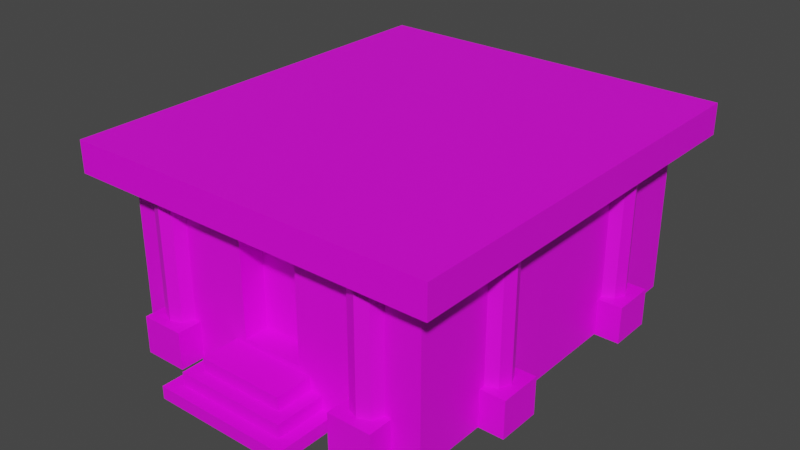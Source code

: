 # Source: 43801.blend  (saved by Blender 2.91.10; exported with 4.5.12 LTS)
import bpy
from mathutils import Matrix  # noqa: F401  (used for matrix-valued properties, if any)

bpy.ops.wm.read_factory_settings(use_empty=True)
scene = bpy.context.scene
scene.name = 'Scene'

# ---- collections
col_collection = bpy.data.collections.new('Collection'); scene.collection.children.link(col_collection)

# ---- images (referenced by path relative to the original .blend; pixels are not part of the script)
import os
ASSET_DIR = os.environ.get("B2B_ASSET_DIR", "")  # directory of the original .blend (textures are referenced by path, not embedded)
HERE = os.path.dirname(os.path.abspath(__file__))  # packed textures are extracted next to this script under _unpacked/

def load_image(name, relpath, width, height, colorspace="sRGB"):
    """Load a texture the original file referenced (path relative to the .blend, or extracted next to this script)."""
    p = next((c for c in (os.path.join(HERE, relpath), os.path.join(ASSET_DIR, relpath)) if relpath and os.path.exists(c)), "")
    if p:
        img = bpy.data.images.load(p, check_existing=True)
        img.name = name
    else:  # same state as the original file: an image datablock whose file is absent (Cycles renders it pink)
        img = bpy.data.images.new(name, width, height)
        img.source = "FILE"
        img.filepath = "//" + (relpath or name)
    img.colorspace_settings.name = colorspace
    return img
img_041_0_0_png = load_image('041_0-0.png', 'textures/041_0-0.png', 1024, 1024, 'sRGB')
img_073_0_0_png = load_image('073_0-0.png', 'textures/073_0-0.png', 1024, 1024, 'sRGB')
img_141_2_0_png = load_image('141_2-0.png', 'textures/141_2-0.png', 1024, 1024, 'sRGB')

# ---- materials (node trees are filled in below, after node groups)
mat_041_0_0 = bpy.data.materials.new('041_0-0')
mat_041_0_0.use_backface_culling = True
mat_041_0_0.use_transparent_shadow = False
mat_073_0_0 = bpy.data.materials.new('073_0-0')
mat_073_0_0.use_backface_culling = True
mat_073_0_0.use_transparent_shadow = False
mat_141_2_0 = bpy.data.materials.new('141_2-0')
mat_141_2_0.use_backface_culling = True
mat_141_2_0.use_transparent_shadow = False

# ---- material node trees
mat_041_0_0.use_nodes = True; mat_041_0_0.node_tree.nodes.clear()
_N = mat_041_0_0.node_tree.nodes; _L = mat_041_0_0.node_tree.links
n0 = _N.new('ShaderNodeBsdfPrincipled'); n0.name = 'Principled BSDF'; n0.location = (0, 300)
n0.distribution = 'GGX'
n0.subsurface_method = 'BURLEY'
n0.inputs[3].default_value = 1.45
n0.inputs[27].default_value = (0.0, 0.0, 0.0, 1.0)
n0.inputs[28].default_value = 1.0
n1 = _N.new('ShaderNodeOutputMaterial'); n1.name = 'Material Output'; n1.location = (300, 300)
n2 = _N.new('ShaderNodeTexImage'); n2.name = 'Image Texture'; n2.location = (-300, 300)
n2.label = 'Base Color'
n2.image = img_041_0_0_png
_L.new(n0.outputs[0], n1.inputs[0])
_L.new(n2.outputs[0], n0.inputs[0])
n1.is_active_output = True
mat_073_0_0.use_nodes = True; mat_073_0_0.node_tree.nodes.clear()
_N = mat_073_0_0.node_tree.nodes; _L = mat_073_0_0.node_tree.links
n0 = _N.new('ShaderNodeBsdfPrincipled'); n0.name = 'Principled BSDF'; n0.location = (0, 300)
n0.distribution = 'GGX'
n0.subsurface_method = 'BURLEY'
n0.inputs[3].default_value = 1.45
n0.inputs[27].default_value = (0.0, 0.0, 0.0, 1.0)
n0.inputs[28].default_value = 1.0
n1 = _N.new('ShaderNodeOutputMaterial'); n1.name = 'Material Output'; n1.location = (300, 300)
n2 = _N.new('ShaderNodeTexImage'); n2.name = 'Image Texture'; n2.location = (-300, 300)
n2.label = 'Base Color'
n2.image = img_073_0_0_png
_L.new(n0.outputs[0], n1.inputs[0])
_L.new(n2.outputs[0], n0.inputs[0])
n1.is_active_output = True
mat_141_2_0.use_nodes = True; mat_141_2_0.node_tree.nodes.clear()
_N = mat_141_2_0.node_tree.nodes; _L = mat_141_2_0.node_tree.links
n0 = _N.new('ShaderNodeBsdfPrincipled'); n0.name = 'Principled BSDF'; n0.location = (0, 300)
n0.distribution = 'GGX'
n0.subsurface_method = 'BURLEY'
n0.inputs[3].default_value = 1.45
n0.inputs[27].default_value = (0.0, 0.0, 0.0, 1.0)
n0.inputs[28].default_value = 1.0
n1 = _N.new('ShaderNodeOutputMaterial'); n1.name = 'Material Output'; n1.location = (300, 300)
n2 = _N.new('ShaderNodeTexImage'); n2.name = 'Image Texture'; n2.location = (-300, 300)
n2.label = 'Base Color'
n2.image = img_141_2_0_png
_L.new(n0.outputs[0], n1.inputs[0])
_L.new(n2.outputs[0], n0.inputs[0])
n1.is_active_output = True

# ---- world
world_world = bpy.data.worlds.new('World'); scene.world = world_world
world_world.use_nodes = True; world_world.node_tree.nodes.clear()
_N = world_world.node_tree.nodes; _L = world_world.node_tree.links
n0 = _N.new('ShaderNodeOutputWorld'); n0.name = 'World Output'; n0.location = (300, 300)
n1 = _N.new('ShaderNodeBackground'); n1.name = 'Background'; n1.location = (10, 300)
n1.inputs[0].default_value = (0.05088, 0.05088, 0.05088, 1.0)
_L.new(n1.outputs[0], n0.inputs[0])
n0.is_active_output = True
world_world.color = (0.05088, 0.05088, 0.05088)
world_world.use_sun_shadow = False
world_world.sun_shadow_jitter_overblur = 0.0

# ---- meshes
me_model43138 = bpy.data.meshes.new('model43138')
me_model43138.from_pydata([(240.2, -232.8, 124.6), (240.2, -232.8, 164.6), (-239.8, -232.8, 164.6), (-239.8, -232.8, 124.6), (-239.8, 311.2, 124.6), (240.2, 311.2, 124.6), (240.2, -232.8, 124.6), (-239.8, -232.8, 124.6), (240.2, 311.2, 164.6), (-239.8, 311.2, 164.6), (-239.8, -232.8, 164.6), (240.2, -232.8, 164.6), (-239.8, 311.2, 164.6), (240.2, 311.2, 164.6), (240.2, 311.2, 124.6), (-239.8, 311.2, 124.6), (202.2, 279.2, -83.39), (-201.9, 279.2, -83.39), (-201.9, 279.2, 124.6), (202.2, 279.2, 124.6), (40.17, -160.8, -27.67), (40.17, -192.8, -27.67), (40.17, -192.8, 100.3), (40.17, -160.8, 100.3), (-39.83, -160.8, 100.3), (-39.83, -192.8, 100.3), (-39.83, -192.8, -27.67), (-39.83, -160.8, -27.67), (-39.83, -192.8, -27.67), (-39.83, -192.8, 100.3), (-201.9, -192.8, 124.6), (-201.9, -192.8, -83.39), (202.3, -192.8, 124.6), (40.17, -192.8, 100.3), (40.17, -192.8, -27.67), (202.3, -192.8, -83.39), (109.5, -192.8, -83.67), (165.5, -192.8, -83.67), (123.2, -207.2, -35.67), (117.3, -192.8, -35.67), (117.3, -192.8, 124.6), (123.2, -207.2, 124.6), (137.5, -213.1, -35.67), (137.5, -213.1, 124.6), (157.7, -192.8, -35.67), (151.8, -207.2, -35.67), (151.8, -207.2, 124.6), (157.7, -192.8, 124.6), (108.5, 311.1, -83.67), (164.5, 311.1, -83.67), (164.5, 279.1, -35.67), (164.5, 279.1, -83.67), (-39.83, -160.8, 100.3), (-39.83, -160.8, -27.67), (40.17, -160.8, -27.67), (40.17, -160.8, 100.3), (165.5, -224.8, -83.67), (165.5, -224.8, -35.67), (165.5, -192.8, -35.67), (165.5, -192.8, -83.67), (165.5, -224.8, -35.67), (109.5, -224.8, -35.67), (109.5, -192.8, -35.67), (165.5, -192.8, -35.67), (109.5, -224.8, -35.67), (109.5, -224.8, -83.67), (109.5, -192.8, -83.67), (109.5, -192.8, -35.67), (222.5, 163.1, 124.6), (222.5, 163.1, -35.67), (216.6, 148.8, 124.6), (202.3, 142.9, 124.6), (202.3, 142.9, -35.67), (216.6, 148.8, -35.67), (202.3, 191.1, -83.67), (202.3, 135.1, -83.67), (202.3, 191.1, -83.67), (202.3, 191.1, -35.67), (234.3, 191.1, -35.67), (234.3, 191.1, -83.67), (202.3, 183.4, 124.6), (216.6, 177.4, 124.6), (216.6, 177.4, -35.67), (202.3, 183.4, -35.67), (88.17, -192.8, -83.67), (88.17, -192.8, -67.67), (88.17, -272.8, -67.66), (88.17, -272.8, -83.67), (88.17, -192.8, -67.67), (-87.83, -192.8, -67.67), (-87.83, -272.8, -67.66), (88.17, -272.8, -67.66), (-87.83, -192.8, -67.67), (-87.83, -192.8, -83.67), (-87.83, -272.8, -83.67), (-87.83, -272.8, -67.66), (72.17, -192.8, -67.7), (72.17, -192.8, -50.87), (72.17, -256.8, -50.87), (72.17, -256.8, -67.7), (72.17, -192.8, -50.87), (-71.83, -192.8, -50.87), (-71.83, -256.8, -50.87), (72.17, -256.8, -50.87), (-71.83, -192.8, -50.87), (-71.83, -192.8, -67.7), (-71.83, -256.8, -67.7), (-71.83, -256.8, -50.87), (56.17, -192.8, -50.93), (56.17, -192.8, -34.07), (56.17, -240.8, -34.07), (56.17, -240.8, -50.93), (56.17, -192.8, -34.07), (-55.83, -192.8, -34.07), (-55.83, -240.8, -34.07), (56.17, -240.8, -34.07), (-55.83, -192.8, -34.07), (-55.83, -192.8, -50.93), (-55.83, -240.8, -50.93), (-55.83, -240.8, -34.07), (-107.8, 311.1, -83.67), (-107.8, 311.1, -35.67), (-163.8, 279.1, -35.67), (-107.8, 279.1, -35.67), (-107.8, 311.1, -35.67), (-163.8, 311.1, -35.67), (-163.8, 279.1, -83.67), (-163.8, 279.1, -35.67), (-163.8, 311.1, -83.67), (-107.8, 311.1, -83.67), (-107.8, 279.1, -35.67), (-107.8, 279.1, -83.67), (-163.8, 311.1, -35.67), (-163.8, 311.1, -83.67), (-163.8, 279.1, -83.67), (-107.8, 279.1, -83.67), (-156.0, 279.1, 124.6), (-150.1, 293.4, 124.6), (-150.1, 293.4, -35.67), (-156.0, 279.1, -35.67), (-135.8, 299.4, 124.6), (-135.8, 299.4, -35.67), (-121.5, 293.4, 124.6), (-115.6, 279.1, 124.6), (-115.6, 279.1, -35.67), (-121.5, 293.4, -35.67), (116.2, 279.1, 124.6), (122.1, 293.4, 124.6), (122.1, 293.4, -35.67), (116.2, 279.1, -35.67), (136.5, 299.4, 124.6), (136.5, 299.4, -35.67), (150.8, 293.4, 124.6), (156.7, 279.1, 124.6), (156.7, 279.1, -35.67), (150.8, 293.4, -35.67), (109.5, -224.8, -83.67), (165.5, -224.8, -83.67), (164.5, 311.1, -83.67), (164.5, 311.1, -35.67), (108.5, 279.1, -35.67), (164.5, 279.1, -35.67), (164.5, 311.1, -35.67), (108.5, 311.1, -35.67), (108.5, 279.1, -83.67), (108.5, 279.1, -35.67), (108.5, 311.1, -35.67), (108.5, 311.1, -83.67), (108.5, 279.1, -83.67), (164.5, 279.1, -83.67), (-122.3, -192.8, 124.6), (-128.2, -207.2, 124.6), (-128.2, -207.2, -35.67), (-122.3, -192.8, -35.67), (-142.5, -213.1, 124.6), (-142.5, -213.1, -35.67), (-156.8, -207.2, 124.6), (-162.7, -192.8, 124.6), (-162.7, -192.8, -35.67), (-156.8, -207.2, -35.67), (-170.5, -192.8, -83.67), (-114.5, -192.8, -83.67), (-114.5, -224.8, -83.67), (-114.5, -224.8, -35.67), (-114.5, -192.8, -35.67), (-114.5, -192.8, -83.67), (-114.5, -224.8, -35.67), (-170.5, -224.8, -35.67), (-170.5, -192.8, -35.67), (-114.5, -192.8, -35.67), (-170.5, -224.8, -35.67), (-170.5, -224.8, -83.67), (-170.5, -192.8, -83.67), (-170.5, -192.8, -35.67), (-170.5, -224.8, -83.67), (-114.5, -224.8, -83.67), (234.3, 191.1, -35.67), (234.3, 135.1, -35.67), (202.3, 135.1, -35.67), (202.3, 191.1, -35.67), (234.3, 135.1, -35.67), (234.3, 135.1, -83.67), (202.3, 135.1, -83.67), (202.3, 135.1, -35.67), (234.3, 135.1, -83.67), (234.3, 191.1, -83.67), (202.3, -48.59, 124.6), (216.6, -54.52, 124.6), (216.6, -54.52, -35.67), (202.3, -48.59, -35.67), (222.5, -68.82, 124.6), (222.5, -68.82, -35.67), (216.6, -83.13, 124.6), (202.3, -89.06, 124.6), (202.3, -89.06, -35.67), (216.6, -83.14, -35.67), (202.3, -96.82, -83.67), (202.3, -40.82, -83.67), (234.3, -40.82, -83.67), (234.3, -40.82, -35.67), (202.3, -40.82, -35.67), (202.3, -40.82, -83.67), (234.3, -40.82, -35.67), (234.3, -96.82, -35.67), (202.3, -96.82, -35.67), (202.3, -40.82, -35.67), (234.3, -96.82, -35.67), (234.3, -96.82, -83.67), (202.3, -96.82, -83.67), (202.3, -96.82, -35.67), (234.3, -96.82, -83.67), (234.3, -40.82, -83.67), (-222.2, -75.98, 124.6), (-222.2, -75.98, -35.67), (-216.3, -61.67, 124.6), (-202.0, -55.74, 124.6), (-202.0, -55.74, -35.67), (-216.3, -61.67, -35.67), (-201.9, -104.0, -83.67), (-201.9, -47.98, -83.67), (-201.9, -104.0, -83.67), (-201.9, -104.0, -35.67), (-233.9, -104.0, -35.67), (-233.9, -104.0, -83.67), (-202.0, -96.21, 124.6), (-216.3, -90.29, 124.6), (-216.3, -90.29, -35.67), (-202.0, -96.21, -35.67), (-233.9, -104.0, -35.67), (-233.9, -47.98, -35.67), (-201.9, -47.98, -35.67), (-201.9, -104.0, -35.67), (-233.9, -47.98, -35.67), (-233.9, -47.98, -83.67), (-201.9, -47.98, -83.67), (-201.9, -47.98, -35.67), (-233.9, -47.98, -83.67), (-233.9, -104.0, -83.67), (-202.0, 135.7, 124.6), (-216.3, 141.7, 124.6), (-216.3, 141.7, -35.67), (-202.0, 135.7, -35.67), (-222.2, 156.0, 124.6), (-222.2, 156.0, -35.67), (-216.3, 170.3, 124.6), (-202.0, 176.2, 124.6), (-202.0, 176.2, -35.67), (-216.3, 170.3, -35.67), (-201.9, 184.0, -83.67), (-201.9, 128.0, -83.67), (-233.9, 128.0, -83.67), (-233.9, 128.0, -35.67), (-201.9, 128.0, -35.67), (-201.9, 128.0, -83.67), (-233.9, 128.0, -35.67), (-233.9, 184.0, -35.67), (-201.9, 184.0, -35.67), (-201.9, 128.0, -35.67), (-233.9, 184.0, -35.67), (-233.9, 184.0, -83.67), (-201.9, 184.0, -83.67), (-201.9, 184.0, -35.67), (-233.9, 184.0, -83.67), (-233.9, 128.0, -83.67)], [], [(0, 1, 2), (0, 2, 3), (4, 5, 6), (4, 6, 7), (14, 13, 1), (14, 1, 0), (8, 9, 10), (8, 10, 11), (3, 2, 12), (3, 12, 15), (12, 13, 14), (12, 14, 15), (19, 32, 35), (19, 35, 16), (16, 17, 18), (16, 18, 19), (31, 30, 18), (31, 18, 17), (27, 26, 21), (27, 21, 20), (20, 21, 22), (20, 22, 23), (23, 22, 25), (23, 25, 24), (24, 25, 26), (24, 26, 27), (28, 29, 30), (28, 30, 31), (30, 29, 33), (30, 33, 32), (32, 33, 34), (32, 34, 35), (31, 35, 34), (31, 34, 28), (41, 38, 42), (45, 43, 42), (45, 46, 43), (47, 45, 44), (47, 46, 45), (168, 48, 49), (168, 49, 169), (67, 65, 64), (52, 53, 54), (52, 54, 55), (59, 58, 57), (63, 62, 61), (59, 57, 56), (67, 66, 65), (63, 61, 60), (80, 82, 83), (82, 81, 68), (82, 68, 69), (70, 73, 69), (199, 198, 197), (76, 77, 78), (203, 201, 200), (80, 81, 82), (87, 86, 95), (87, 95, 94), (84, 85, 86), (84, 86, 87), (88, 89, 90), (88, 90, 91), (92, 93, 94), (92, 94, 95), (99, 98, 107), (99, 107, 106), (96, 97, 98), (96, 98, 99), (100, 101, 102), (100, 102, 103), (104, 105, 106), (104, 106, 107), (111, 110, 119), (111, 119, 118), (108, 109, 110), (108, 110, 111), (112, 113, 114), (112, 114, 115), (116, 117, 118), (116, 118, 119), (122, 124, 125), (130, 131, 120), (122, 123, 124), (126, 132, 133), (134, 128, 129), (134, 129, 135), (126, 127, 132), (130, 120, 121), (136, 137, 138), (136, 138, 139), (138, 137, 140), (138, 140, 141), (142, 145, 141), (142, 141, 140), (142, 143, 144), (142, 144, 145), (146, 147, 148), (146, 148, 149), (148, 147, 150), (148, 150, 151), (152, 155, 151), (152, 151, 150), (152, 153, 154), (152, 154, 155), (41, 42, 43), (41, 40, 39), (41, 39, 38), (37, 156, 36), (37, 157, 156), (160, 161, 162), (160, 162, 163), (50, 51, 158), (164, 165, 166), (50, 158, 159), (120, 133, 132), (120, 132, 121), (170, 171, 172), (170, 172, 173), (172, 171, 174), (172, 174, 175), (176, 179, 175), (176, 175, 174), (176, 177, 178), (176, 178, 179), (164, 166, 167), (65, 57, 64), (65, 56, 57), (193, 191, 190), (185, 184, 183), (189, 188, 187), (185, 183, 182), (193, 192, 191), (189, 187, 186), (181, 194, 180), (181, 195, 194), (191, 183, 190), (191, 182, 183), (158, 166, 159), (158, 167, 166), (76, 78, 79), (203, 202, 201), (199, 197, 196), (70, 69, 68), (70, 71, 72), (70, 72, 73), (74, 204, 75), (74, 205, 204), (206, 207, 208), (206, 208, 209), (208, 207, 210), (208, 210, 211), (212, 215, 211), (212, 211, 210), (212, 213, 214), (212, 214, 215), (201, 78, 200), (201, 79, 78), (229, 227, 226), (221, 220, 219), (225, 224, 223), (221, 219, 218), (229, 228, 227), (225, 223, 222), (217, 230, 216), (217, 231, 230), (227, 219, 226), (227, 218, 219), (244, 246, 247), (246, 245, 232), (246, 232, 233), (234, 237, 233), (251, 250, 249), (240, 241, 242), (255, 253, 252), (244, 245, 246), (240, 242, 243), (255, 254, 253), (251, 249, 248), (234, 233, 232), (234, 235, 236), (234, 236, 237), (238, 256, 239), (238, 257, 256), (258, 259, 260), (258, 260, 261), (260, 259, 262), (260, 262, 263), (264, 267, 263), (264, 263, 262), (264, 265, 266), (264, 266, 267), (253, 242, 252), (253, 243, 242), (281, 279, 278), (273, 272, 271), (277, 276, 275), (273, 271, 270), (281, 280, 279), (277, 275, 274), (269, 282, 268), (269, 283, 282), (279, 271, 278), (279, 270, 271)])
me_model43138.polygons.foreach_set('material_index', [0, 0, 0, 0, 0, 0, 0, 0, 0, 0, 0, 0, 0, 0, 0, 0, 0, 0, 0, 0, 0, 0, 0, 0, 0, 0, 0, 0, 0, 0, 0, 0, 0, 0, 2, 2, 2, 2, 2, 0, 0, 0, 1, 1, 0, 0, 0, 0, 0, 2, 2, 2, 2, 0, 0, 0, 2, 2, 2, 2, 2, 2, 2, 2, 2, 2, 2, 2, 2, 2, 2, 2, 2, 2, 2, 2, 2, 2, 2, 2, 2, 0, 0, 0, 0, 0, 0, 0, 0, 2, 2, 2, 2, 2, 2, 2, 2, 2, 2, 2, 2, 2, 2, 2, 2, 2, 2, 2, 0, 0, 0, 0, 0, 0, 0, 0, 0, 2, 2, 2, 2, 2, 2, 2, 2, 0, 0, 0, 0, 0, 0, 0, 0, 0, 0, 0, 0, 0, 0, 0, 0, 0, 0, 2, 2, 2, 0, 0, 2, 2, 2, 2, 2, 2, 2, 2, 0, 0, 0, 0, 0, 0, 0, 0, 0, 0, 0, 0, 2, 2, 2, 2, 0, 0, 0, 2, 0, 0, 0, 2, 2, 2, 0, 0, 2, 2, 2, 2, 2, 2, 2, 2, 0, 0, 0, 0, 0, 0, 0, 0, 0, 0, 0, 0])
_uv = me_model43138.uv_layers.new(name='model43138-uv')
_uv.uv.foreach_set('vector', [4.0, -0.25, 4.0, 0.0, 0.0, 0.0, 4.0, -0.25, 0.0, 0.0, 0.0, -0.25, 0.0, -5.0, 5.0, -5.0, 5.0, 0.0, 0.0, -5.0, 5.0, 0.0, 0.0, 0.0, 0.0, -0.249, 0.0, 0.0, 4.0, 0.0, 0.0, -0.249, 4.0, 0.0, 4.0, -0.25, 5.0, 0.0, 0.0, 0.0, 0.0, -5.0, 5.0, 0.0, 0.0, -5.0, 5.0, -5.0, 0.0, -0.25, 0.0, 0.0, 4.0, 0.0, 0.0, -0.25, 4.0, 0.0, 4.0, -0.25, 4.0, 0.0, 0.0, 0.0, 0.0, -0.249, 4.0, 0.0, 0.0, -0.249, 4.0, -0.25, 7.016, 0.0, 3.003, 0.0, 3.003, -2.0, 7.016, 0.0, 3.003, -2.0, 7.016, -2.0, 7.016, -2.0, 4.016, -2.0, 4.016, 0.0, 7.016, -2.0, 4.016, 0.0, 7.016, 0.0, 0.0, -2.0, 0.0, 0.0, 4.016, 0.0, 0.0, -2.0, 4.016, 0.0, 4.016, -2.0, 0.0, -2.953, 0.5, -2.953, 0.5, -0.9531, 0.0, -2.953, 0.5, -0.9531, 0.01562, -0.9531, 0.01562, -0.9531, 0.5, -0.9531, 0.5, -2.0, 0.01562, -0.9531, 0.5, -2.0, 0.0, -2.0, 0.0, -2.0, 0.5, -2.0, 0.5, 0.0, 0.0, -2.0, 0.5, 0.0, 0.01562, 0.0, 0.01562, 0.0, 0.5, 0.0, 0.5, -2.0, 0.01562, 0.0, 0.5, -2.0, 0.0, -2.0, 1.204, -1.463, 1.204, -0.2324, 0.0, 0.0, 1.204, -1.463, 0.0, 0.0, 0.0, -2.0, 0.0, 0.0, 1.204, -0.2324, 1.799, -0.2324, 0.0, 0.0, 1.799, -0.2324, 3.003, 0.0, 3.003, 0.0, 1.799, -0.2324, 1.799, -1.463, 3.003, 0.0, 1.799, -1.463, 3.003, -2.0, 0.0, -2.0, 3.003, -2.0, 1.799, -1.463, 0.0, -2.0, 1.799, -1.463, 1.204, -1.463, 0.293, 0.0, 0.293, -2.0, 1.0, -2.0, 1.706, -1.999, 1.0, 0.0, 1.0, -2.0, 1.706, -1.999, 1.707, 0.0, 1.0, 0.0, 2.0, 0.0, 1.706, -1.999, 2.0, -2.0, 2.0, 0.0, 1.707, 0.0, 1.706, -1.999, 7.504, -5.424, 7.504, -6.01, 6.332, -6.01, 7.504, -5.424, 6.332, -6.01, 6.332, -5.424, 1.781, -1.0, 1.0, 0.0, 1.0, -1.0, 0.0, -0.4219, 0.0, -2.016, 1.0, -2.016, 0.0, -0.4219, 1.0, -2.016, 1.0, -0.4219, -1.047, 0.0, -1.047, -1.0, -0.2969, -1.0, 7.504, -5.424, 6.332, -5.424, 6.332, -6.01, -1.047, 0.0, -0.2969, -1.0, -0.2969, 0.0, 1.781, -1.0, 1.781, 0.0, 1.0, 0.0, 7.504, -5.424, 6.332, -6.01, 7.504, -6.01, 2.0, 0.0, 1.706, -1.999, 2.0, -2.0, 1.706, -1.999, 1.707, 0.0, 1.0, 0.0, 1.706, -1.999, 1.0, 0.0, 1.0, -2.0, 0.293, 0.0, 0.293, -2.0, 1.0, -2.0, 7.504, -5.424, 6.332, -5.424, 6.332, -6.01, -1.047, 0.0, -1.047, -1.0, -0.2969, -1.0, 1.781, -1.0, 1.0, 0.0, 1.0, -1.0, 2.0, 0.0, 1.707, 0.0, 1.706, -1.999, 1.984, -1.0, 1.984, -0.6719, -0.01562, -0.6719, 1.984, -1.0, -0.01562, -0.6719, -0.01562, -1.0, 3.484, -1.0, 3.484, -0.6719, 1.984, -0.6719, 3.484, -1.0, 1.984, -0.6719, 1.984, -1.0, 1.5, 0.0, 0.0, 0.0, 0.0, -0.999, 1.5, 0.0, 0.0, -0.999, 1.5, -1.0, -1.516, -0.6719, -1.516, -1.0, -0.01562, -1.0, -1.516, -0.6719, -0.01562, -1.0, -0.01562, -0.6719, 1.812, -0.6562, 1.812, -0.3438, 0.1875, -0.3438, 1.812, -0.6562, 0.1875, -0.3438, 0.1875, -0.6562, 3.016, -0.6562, 3.016, -0.3438, 1.812, -0.3438, 3.016, -0.6562, 1.812, -0.3438, 1.812, -0.6562, 1.363, 0.0, 0.1357, 0.0, 0.1357, -0.7998, 1.363, 0.0, 0.1357, -0.7998, 1.363, -0.7998, -1.016, -0.3438, -1.016, -0.6562, 0.1875, -0.6562, -1.016, -0.3438, 0.1875, -0.6562, 0.1875, -0.3438, 1.641, -0.3281, 1.641, 0.0, 0.3594, 0.0, 1.641, -0.3281, 0.3594, 0.0, 0.3594, -0.3281, 2.531, -0.3281, 2.531, 0.0, 1.641, 0.0, 2.531, -0.3281, 1.641, 0.0, 1.641, -0.3281, 1.228, 0.0, 0.2725, 0.0, 0.2725, -0.5996, 1.228, 0.0, 0.2725, -0.5996, 1.228, -0.5996, -0.5312, 0.0, -0.5312, -0.3281, 0.3594, -0.3281, -0.5312, 0.0, 0.3594, -0.3281, 0.3594, 0.0, 7.504, -5.424, 6.332, -6.01, 7.504, -6.01, 1.781, -1.0, 1.781, 0.0, 1.0, 0.0, 7.504, -5.424, 6.332, -5.424, 6.332, -6.01, -1.047, 0.0, -0.2969, -1.0, -0.2969, 0.0, 7.504, -5.424, 7.504, -6.01, 6.332, -6.01, 7.504, -5.424, 6.332, -6.01, 6.332, -5.424, -1.047, 0.0, -1.047, -1.0, -0.2969, -1.0, 1.781, -1.0, 1.0, 0.0, 1.0, -1.0, 2.0, 0.0, 1.707, 0.0, 1.706, -1.999, 2.0, 0.0, 1.706, -1.999, 2.0, -2.0, 1.706, -1.999, 1.707, 0.0, 1.0, 0.0, 1.706, -1.999, 1.0, 0.0, 1.0, -2.0, 0.293, 0.0, 0.293, -2.0, 1.0, -2.0, 0.293, 0.0, 1.0, -2.0, 1.0, 0.0, 0.293, 0.0, 0.0, 0.0, 0.0, -2.0, 0.293, 0.0, 0.0, -2.0, 0.293, -2.0, 2.0, 0.0, 1.707, 0.0, 1.706, -1.999, 2.0, 0.0, 1.706, -1.999, 2.0, -2.0, 1.706, -1.999, 1.707, 0.0, 1.0, 0.0, 1.706, -1.999, 1.0, 0.0, 1.0, -2.0, 0.293, 0.0, 0.293, -2.0, 1.0, -2.0, 0.293, 0.0, 1.0, -2.0, 1.0, 0.0, 0.293, 0.0, 0.0, 0.0, 0.0, -2.0, 0.293, 0.0, 0.0, -2.0, 0.293, -2.0, 0.293, 0.0, 1.0, -2.0, 1.0, 0.0, 0.293, 0.0, 0.0, 0.0, 0.0, -2.0, 0.293, 0.0, 0.0, -2.0, 0.293, -2.0, 7.504, -5.424, 6.332, -6.01, 6.332, -5.424, 7.504, -5.424, 7.504, -6.01, 6.332, -6.01, 7.504, -5.424, 6.332, -5.424, 6.332, -6.01, 7.504, -5.424, 6.332, -6.01, 7.504, -6.01, 1.781, -1.0, 1.781, 0.0, 1.0, 0.0, -1.047, 0.0, -1.047, -1.0, -0.2969, -1.0, 1.781, -1.0, 1.0, 0.0, 1.0, -1.0, 1.0, 0.0, -0.2969, 0.0, -0.2969, -1.0, 1.0, 0.0, -0.2969, -1.0, 1.0, -1.0, 2.0, 0.0, 1.707, 0.0, 1.706, -1.999, 2.0, 0.0, 1.706, -1.999, 2.0, -2.0, 1.706, -1.999, 1.707, 0.0, 1.0, 0.0, 1.706, -1.999, 1.0, 0.0, 1.0, -2.0, 0.293, 0.0, 0.293, -2.0, 1.0, -2.0, 0.293, 0.0, 1.0, -2.0, 1.0, 0.0, 0.293, 0.0, 0.0, 0.0, 0.0, -2.0, 0.293, 0.0, 0.0, -2.0, 0.293, -2.0, -1.047, 0.0, -0.2969, -1.0, -0.2969, 0.0, 1.0, 0.0, -0.2969, -1.0, 1.0, -1.0, 1.0, 0.0, -0.2969, 0.0, -0.2969, -1.0, 1.781, -1.0, 1.0, 0.0, 1.0, -1.0, -1.047, 0.0, -1.047, -1.0, -0.2969, -1.0, 7.504, -5.424, 6.332, -5.424, 6.332, -6.01, -1.047, 0.0, -0.2969, -1.0, -0.2969, 0.0, 1.781, -1.0, 1.781, 0.0, 1.0, 0.0, 7.504, -5.424, 6.332, -6.01, 7.504, -6.01, 7.504, -5.424, 6.332, -6.01, 6.332, -5.424, 7.504, -5.424, 7.504, -6.01, 6.332, -6.01, 1.0, 0.0, -0.2969, -1.0, 1.0, -1.0, 1.0, 0.0, -0.2969, 0.0, -0.2969, -1.0, 1.0, 0.0, -0.2969, -1.0, 1.0, -1.0, 1.0, 0.0, -0.2969, 0.0, -0.2969, -1.0, -1.047, 0.0, -0.2969, -1.0, -0.2969, 0.0, 1.781, -1.0, 1.781, 0.0, 1.0, 0.0, 7.504, -5.424, 6.332, -6.01, 7.504, -6.01, 0.293, 0.0, 1.0, -2.0, 1.0, 0.0, 0.293, 0.0, 0.0, 0.0, 0.0, -2.0, 0.293, 0.0, 0.0, -2.0, 0.293, -2.0, 7.504, -5.424, 6.332, -6.01, 6.332, -5.424, 7.504, -5.424, 7.504, -6.01, 6.332, -6.01, 2.0, 0.0, 1.707, 0.0, 1.706, -1.999, 2.0, 0.0, 1.706, -1.999, 2.0, -2.0, 1.706, -1.999, 1.707, 0.0, 1.0, 0.0, 1.706, -1.999, 1.0, 0.0, 1.0, -2.0, 0.293, 0.0, 0.293, -2.0, 1.0, -2.0, 0.293, 0.0, 1.0, -2.0, 1.0, 0.0, 0.293, 0.0, 0.0, 0.0, 0.0, -2.0, 0.293, 0.0, 0.0, -2.0, 0.293, -2.0, 1.0, 0.0, -0.2969, -1.0, 1.0, -1.0, 1.0, 0.0, -0.2969, 0.0, -0.2969, -1.0, 1.781, -1.0, 1.0, 0.0, 1.0, -1.0, -1.047, 0.0, -1.047, -1.0, -0.2969, -1.0, 7.504, -5.424, 6.332, -5.424, 6.332, -6.01, -1.047, 0.0, -0.2969, -1.0, -0.2969, 0.0, 1.781, -1.0, 1.781, 0.0, 1.0, 0.0, 7.504, -5.424, 6.332, -6.01, 7.504, -6.01, 7.504, -5.424, 6.332, -6.01, 6.332, -5.424, 7.504, -5.424, 7.504, -6.01, 6.332, -6.01, 1.0, 0.0, -0.2969, -1.0, 1.0, -1.0, 1.0, 0.0, -0.2969, 0.0, -0.2969, -1.0, 2.0, 0.0, 1.706, -1.999, 2.0, -2.0, 1.706, -1.999, 1.707, 0.0, 1.0, 0.0, 1.706, -1.999, 1.0, 0.0, 1.0, -2.0, 0.293, 0.0, 0.293, -2.0, 1.0, -2.0, 7.504, -5.424, 6.332, -5.424, 6.332, -6.01, -1.047, 0.0, -1.047, -1.0, -0.2969, -1.0, 1.781, -1.0, 1.0, 0.0, 1.0, -1.0, 2.0, 0.0, 1.707, 0.0, 1.706, -1.999, -1.047, 0.0, -0.2969, -1.0, -0.2969, 0.0, 1.781, -1.0, 1.781, 0.0, 1.0, 0.0, 7.504, -5.424, 6.332, -6.01, 7.504, -6.01, 0.293, 0.0, 1.0, -2.0, 1.0, 0.0, 0.293, 0.0, 0.0, 0.0, 0.0, -2.0, 0.293, 0.0, 0.0, -2.0, 0.293, -2.0, 7.504, -5.424, 6.332, -6.01, 6.332, -5.424, 7.504, -5.424, 7.504, -6.01, 6.332, -6.01, 2.0, 0.0, 1.707, 0.0, 1.706, -1.999, 2.0, 0.0, 1.706, -1.999, 2.0, -2.0, 1.706, -1.999, 1.707, 0.0, 1.0, 0.0, 1.706, -1.999, 1.0, 0.0, 1.0, -2.0, 0.293, 0.0, 0.293, -2.0, 1.0, -2.0, 0.293, 0.0, 1.0, -2.0, 1.0, 0.0, 0.293, 0.0, 0.0, 0.0, 0.0, -2.0, 0.293, 0.0, 0.0, -2.0, 0.293, -2.0, 1.0, 0.0, -0.2969, -1.0, 1.0, -1.0, 1.0, 0.0, -0.2969, 0.0, -0.2969, -1.0, 1.781, -1.0, 1.0, 0.0, 1.0, -1.0, -1.047, 0.0, -1.047, -1.0, -0.2969, -1.0, 7.504, -5.424, 6.332, -5.424, 6.332, -6.01, -1.047, 0.0, -0.2969, -1.0, -0.2969, 0.0, 1.781, -1.0, 1.781, 0.0, 1.0, 0.0, 7.504, -5.424, 6.332, -6.01, 7.504, -6.01, 7.504, -5.424, 6.332, -6.01, 6.332, -5.424, 7.504, -5.424, 7.504, -6.01, 6.332, -6.01, 1.0, 0.0, -0.2969, -1.0, 1.0, -1.0, 1.0, 0.0, -0.2969, 0.0, -0.2969, -1.0])
me_model43138.materials.append(mat_041_0_0)
me_model43138.materials.append(mat_073_0_0)
me_model43138.materials.append(mat_141_2_0)
me_model43138.use_remesh_fix_poles = True
me_model43138.use_remesh_preserve_attributes = False
me_model43138.use_mirror_vertex_groups = False
me_model43138.update()

# ---- objects
ob_model43138_node = bpy.data.objects.new('model43138-node', me_model43138)

# ---- transforms, parenting, visibility, modifiers, constraints
ob_model43138_node.location = (0.0, 0.0, 0.0)
ob_model43138_node.lineart.crease_threshold = 0.0

# ---- collection membership
col_collection.objects.link(ob_model43138_node)

# ---- scene / render settings (as saved in the file)
scene.frame_start = 1; scene.frame_end = 250; scene.frame_set(1)
scene.render.engine = 'BLENDER_EEVEE_NEXT'
scene.cycles.use_denoising = False
scene.cycles.samples = 128
scene.cycles.sampling_pattern = 'TABULATED_SOBOL'
scene.cycles.use_adaptive_sampling = False
scene.cycles.use_light_tree = False
scene.view_settings.view_transform = 'Filmic'
bpy.context.view_layer.update()

# ---- added for rendering (the .blend has no active camera and no usable light): camera, sun
cam_auto = bpy.data.cameras.new('AutoCamera')
cam_auto.lens = 50.0
cam_auto.sensor_width = 36.0
cam_auto.clip_end = 12919.3
ob_auto_camera = bpy.data.objects.new('AutoCamera', cam_auto)
scene.collection.objects.link(ob_auto_camera)
ob_auto_camera.location = (736.315, -864.195, 629.38)
ob_auto_camera.rotation_euler = (1.09748, -7.21219e-08, 0.694738)
scene.camera = ob_auto_camera
light_auto_sun = bpy.data.lights.new('AutoSun', 'SUN')
light_auto_sun.energy = 3.0
light_auto_sun.angle = 0.0523599
ob_auto_sun = bpy.data.objects.new('AutoSun', light_auto_sun)
scene.collection.objects.link(ob_auto_sun)
ob_auto_sun.rotation_euler = (0.872665, 0.174533, 0.523599)
bpy.context.view_layer.update()
